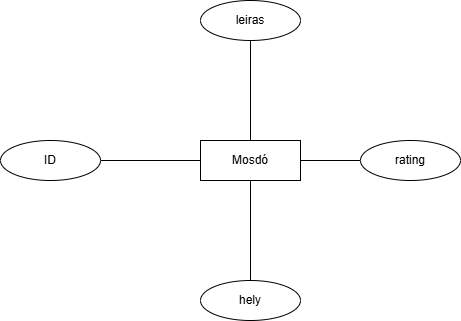

The diagram above was exported from draw.io. Its source (the exported page's mxGraphModel, read from the mxfile embedded in the PNG):
<mxGraphModel dx="1428" dy="785" grid="1" gridSize="10" guides="1" tooltips="1" connect="1" arrows="1" fold="1" page="1" pageScale="1" pageWidth="827" pageHeight="1169" math="0" shadow="0">
  <root>
    <mxCell id="0" />
    <mxCell id="1" parent="0" />
    <mxCell id="qbCnNkEHvq7Ht5j2rrTv-5" style="edgeStyle=orthogonalEdgeStyle;rounded=0;orthogonalLoop=1;jettySize=auto;html=1;exitX=0.5;exitY=0;exitDx=0;exitDy=0;entryX=0.5;entryY=1;entryDx=0;entryDy=0;endArrow=none;startFill=0;" edge="1" parent="1" source="qbCnNkEHvq7Ht5j2rrTv-1" target="qbCnNkEHvq7Ht5j2rrTv-4">
      <mxGeometry relative="1" as="geometry" />
    </mxCell>
    <mxCell id="qbCnNkEHvq7Ht5j2rrTv-6" style="edgeStyle=orthogonalEdgeStyle;rounded=0;orthogonalLoop=1;jettySize=auto;html=1;exitX=1;exitY=0.5;exitDx=0;exitDy=0;entryX=0;entryY=0.5;entryDx=0;entryDy=0;endArrow=none;startFill=0;" edge="1" parent="1" source="qbCnNkEHvq7Ht5j2rrTv-1" target="qbCnNkEHvq7Ht5j2rrTv-3">
      <mxGeometry relative="1" as="geometry" />
    </mxCell>
    <mxCell id="qbCnNkEHvq7Ht5j2rrTv-7" style="edgeStyle=orthogonalEdgeStyle;rounded=0;orthogonalLoop=1;jettySize=auto;html=1;exitX=0.5;exitY=1;exitDx=0;exitDy=0;entryX=0.5;entryY=0;entryDx=0;entryDy=0;endArrow=none;startFill=0;" edge="1" parent="1" source="qbCnNkEHvq7Ht5j2rrTv-1" target="qbCnNkEHvq7Ht5j2rrTv-2">
      <mxGeometry relative="1" as="geometry" />
    </mxCell>
    <mxCell id="qbCnNkEHvq7Ht5j2rrTv-9" style="edgeStyle=orthogonalEdgeStyle;rounded=0;orthogonalLoop=1;jettySize=auto;html=1;exitX=0;exitY=0.5;exitDx=0;exitDy=0;entryX=1;entryY=0.5;entryDx=0;entryDy=0;endArrow=none;startFill=0;" edge="1" parent="1" source="qbCnNkEHvq7Ht5j2rrTv-1" target="qbCnNkEHvq7Ht5j2rrTv-8">
      <mxGeometry relative="1" as="geometry" />
    </mxCell>
    <mxCell id="qbCnNkEHvq7Ht5j2rrTv-1" value="Mosdó" style="whiteSpace=wrap;html=1;align=center;" vertex="1" parent="1">
      <mxGeometry x="400" y="250" width="100" height="40" as="geometry" />
    </mxCell>
    <mxCell id="qbCnNkEHvq7Ht5j2rrTv-2" value="hely" style="ellipse;whiteSpace=wrap;html=1;align=center;" vertex="1" parent="1">
      <mxGeometry x="400" y="390" width="100" height="40" as="geometry" />
    </mxCell>
    <mxCell id="qbCnNkEHvq7Ht5j2rrTv-3" value="rating" style="ellipse;whiteSpace=wrap;html=1;align=center;" vertex="1" parent="1">
      <mxGeometry x="560" y="250" width="100" height="40" as="geometry" />
    </mxCell>
    <mxCell id="qbCnNkEHvq7Ht5j2rrTv-4" value="leiras" style="ellipse;whiteSpace=wrap;html=1;align=center;" vertex="1" parent="1">
      <mxGeometry x="400" y="110" width="100" height="40" as="geometry" />
    </mxCell>
    <mxCell id="qbCnNkEHvq7Ht5j2rrTv-8" value="ID" style="ellipse;whiteSpace=wrap;html=1;align=center;" vertex="1" parent="1">
      <mxGeometry x="200" y="250" width="100" height="40" as="geometry" />
    </mxCell>
  </root>
</mxGraphModel>